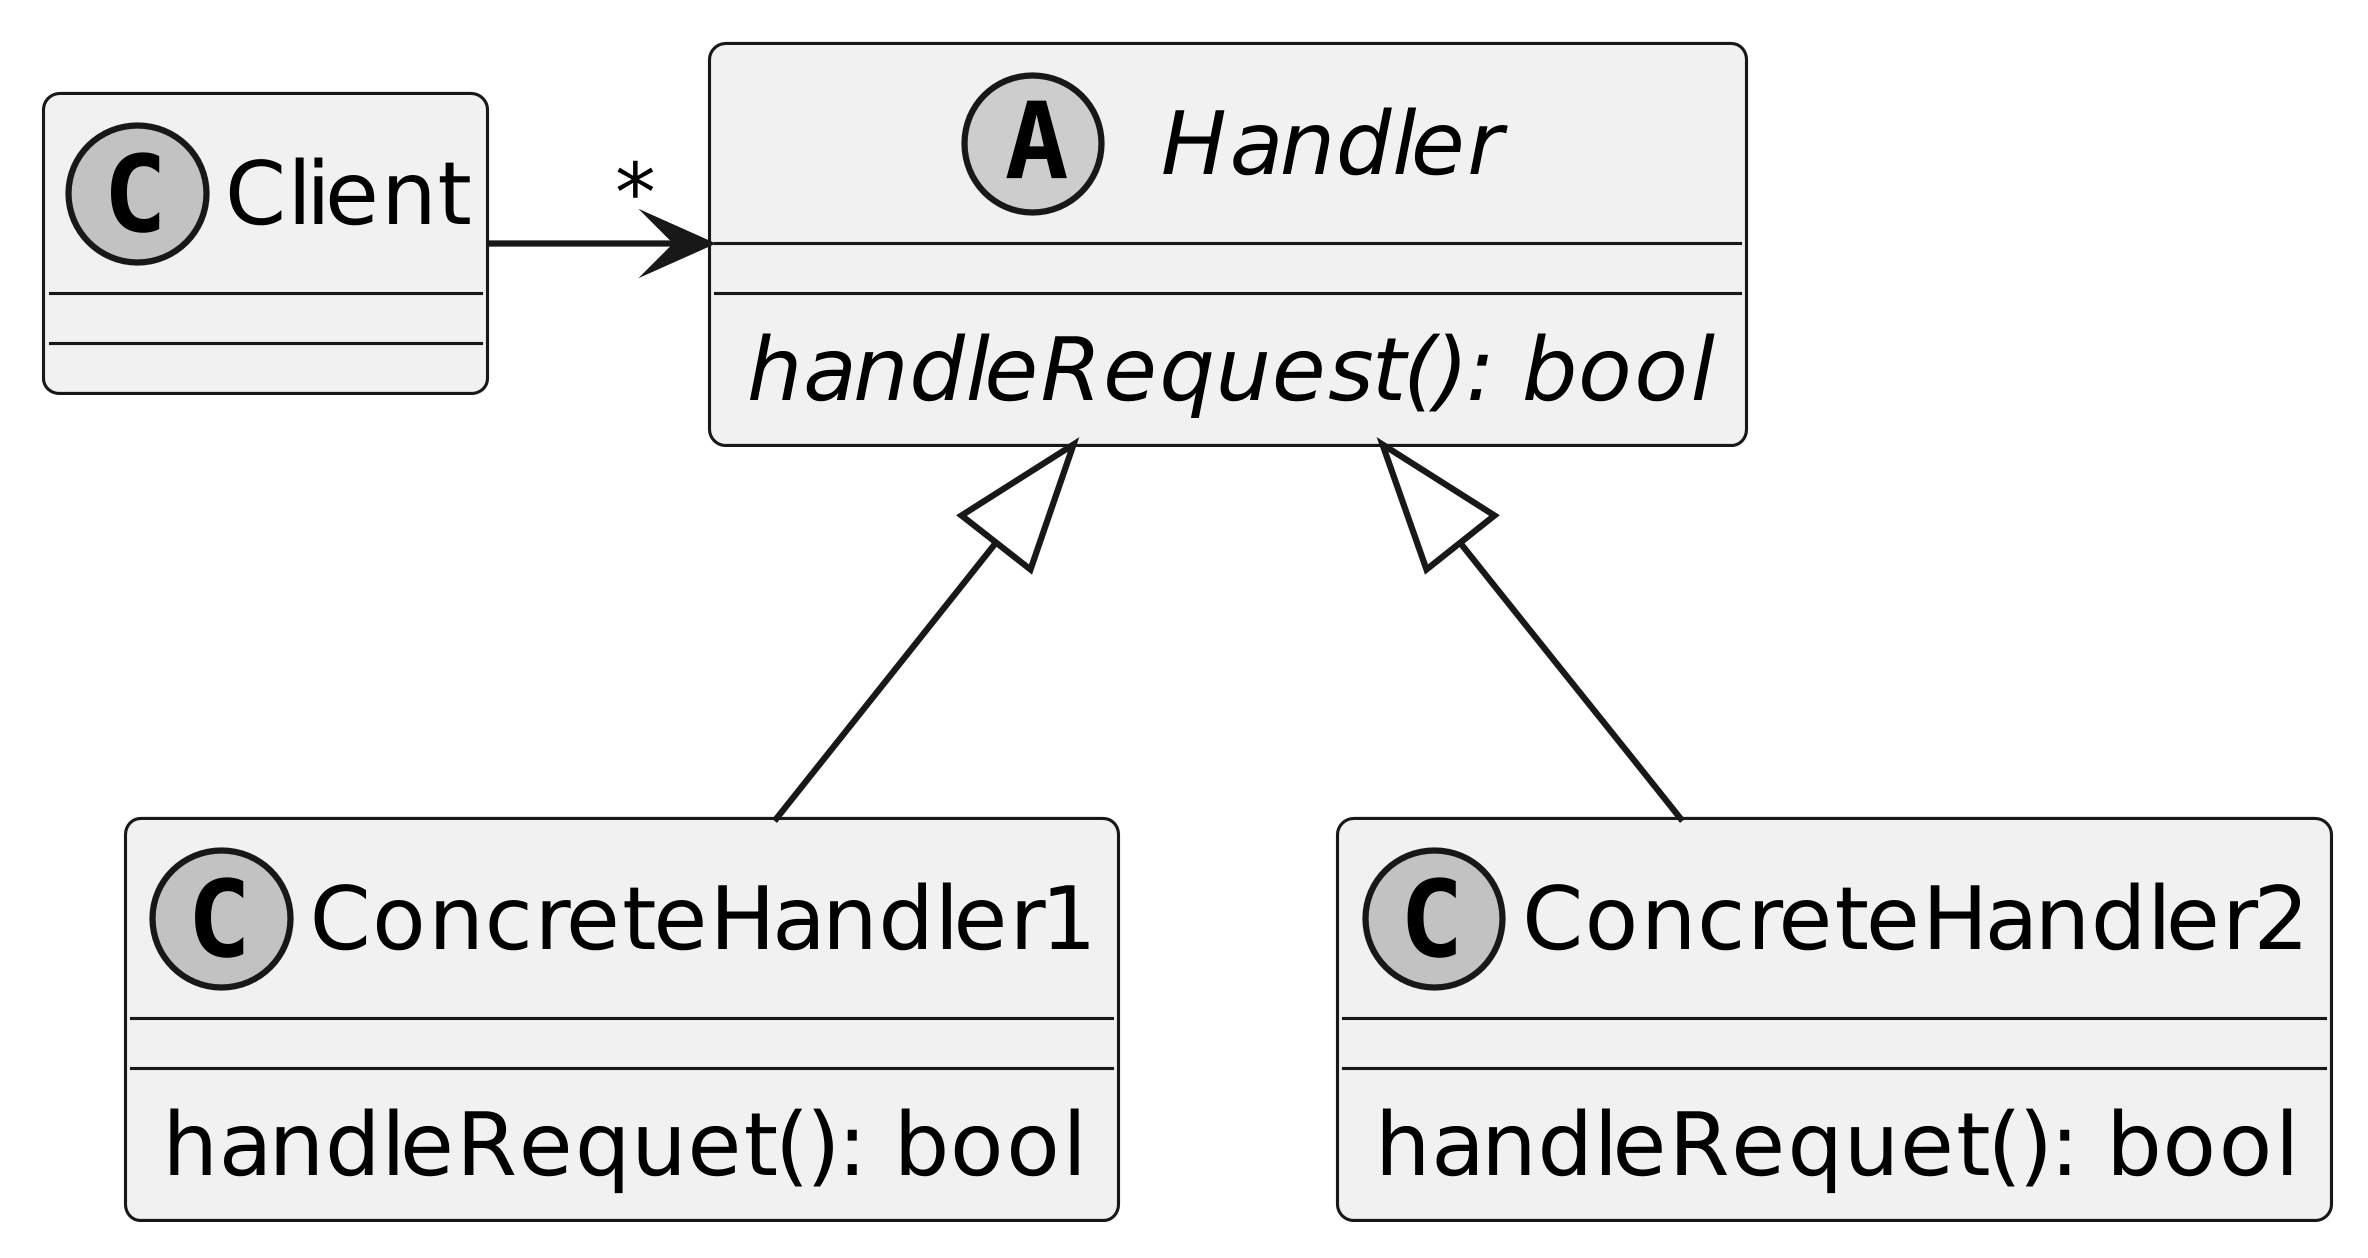

The diagram above was rendered by PlantUML. Its source (embedded in the PNG):
@startuml
skinparamlocked dpi 600
skinparamlocked monochrome true
skinparamlocked classFontName DejaVu Sans
skinparamlocked classAttributeFontName DejaVu Sans
class Client
abstract class Handler {
  handleRequest(): bool {abstract}
}
class ConcreteHandler1 {
  handleRequet(): bool
}
class ConcreteHandler2 {
  handleRequet(): bool
}

Client -> "*" Handler
Handler <|-- ConcreteHandler1
Handler <|-- ConcreteHandler2
@enduml